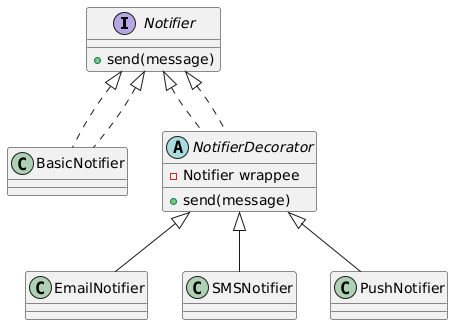

The diagram above was rendered by PlantUML. Its source (embedded in the PNG):
@startuml
interface Notifier {
+send(message)
}

class BasicNotifier implements Notifier

abstract class NotifierDecorator implements Notifier {
-Notifier wrappee
+send(message)
}

class EmailNotifier
class SMSNotifier
class PushNotifier

Notifier <|.. BasicNotifier
Notifier <|.. NotifierDecorator
NotifierDecorator <|-- EmailNotifier
NotifierDecorator <|-- SMSNotifier
NotifierDecorator <|-- PushNotifier
@enduml